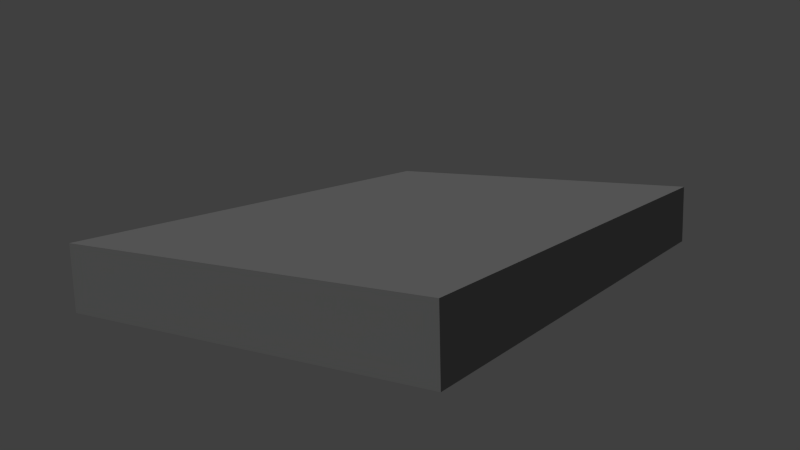 # Source: lowBuilding.blend  (saved by Blender 2.73.0; exported with 4.5.12 LTS)
import bpy
from mathutils import Matrix  # noqa: F401  (used for matrix-valued properties, if any)

bpy.ops.wm.read_factory_settings(use_empty=True)
scene = bpy.context.scene
scene.name = 'Scene'

# ---- collections
col_collection_1 = bpy.data.collections.new('Collection 1'); scene.collection.children.link(col_collection_1)

# ---- materials (node trees are filled in below, after node groups)
mat_low_building = bpy.data.materials.new('low building')
mat_low_building.alpha_threshold = 0.0
mat_low_building.use_transparent_shadow = False
mat_low_building.diffuse_color = (0.2883, 0.2883, 0.2883, 1.0)
mat_low_building.roughness = 0.5
mat_low_building.specular_intensity = 0.04167

# ---- material node trees

# ---- world
world_world = bpy.data.worlds.new('World'); scene.world = world_world
world_world.color = (0.05088, 0.05088, 0.05088)
world_world.use_sun_shadow = False
world_world.sun_shadow_jitter_overblur = 0.0
world_world.cycles.sampling_method = 'MANUAL'
world_world.cycles.sample_map_resolution = 256

# ---- cameras
cam_camera = bpy.data.cameras.new('Camera')
cam_camera.clip_end = 304.2
cam_camera.lens = 35.0
cam_camera.sensor_width = 32.0
cam_camera.sensor_height = 18.0
cam_camera.ortho_scale = 7.314
cam_camera.show_limits = True
cam_camera.dof.focus_distance = 4.41
cam_camera.dof.aperture_fstop = 128.0

# ---- lights
light_hemi = bpy.data.lights.new('Hemi', 'SUN')
light_hemi.transmission_factor = 0.0
light_hemi.angle = 0.1993
light_hemi.energy = 1.0
light_hemi.shadow_buffer_clip_start = 0.5
light_hemi.shadow_soft_size = 0.1
light_hemi.shadow_cascade_max_distance = 1000.0
light_hemi.cycles.use_multiple_importance_sampling = False

# ---- meshes
me_cylinder = bpy.data.meshes.new('Cylinder')
me_cylinder.from_pydata([(-71.38, -50.02, -13.99), (-71.38, 50.02, -13.99), (71.34, 50.02, -13.99), (71.34, -50.02, -13.99), (-71.38, -50.02, 2.785), (-71.38, 50.02, 2.785), (71.34, 50.02, 2.785), (71.34, -50.02, 2.785), (-71.38, 1.838e-06, 2.785), (-23.81, 50.02, 2.785), (23.76, 50.02, 2.785), (71.34, -1.144e-06, 2.785), (23.76, -50.02, 2.785), (-23.81, -50.02, 2.785), (23.76, -1.498e-07, 2.785), (-23.81, 8.44e-07, 2.785)], [], [(4, 8, 5, 1, 0), (7, 11, 14, 12), (4, 13, 15, 8), (7, 12, 13, 4, 0, 3), (6, 11, 7, 3, 2), (11, 6, 10, 14), (12, 14, 15, 13), (5, 8, 15, 9), (5, 9, 10, 6, 2, 1), (14, 10, 9, 15)])
_uv = me_cylinder.uv_layers.new(name='UVMap')
_uv.uv.foreach_set('vector', [0.3958, 0.816, 0.6945, 0.816, 0.9933, 0.816, 0.9933, 0.9162, 0.3958, 0.9162, 0.9296, 0.007594, 0.9296, 0.3146, 0.6376, 0.3146, 0.6376, 0.007594, 0.05361, 0.007594, 0.3456, 0.007594, 0.3456, 0.3146, 0.05361, 0.3146, 0.9934, 0.7425, 0.7093, 0.7425, 0.4252, 0.7425, 0.141, 0.7425, 0.141, 0.6423, 0.9934, 0.6423, 0.9952, 0.9206, 0.6965, 0.9206, 0.3978, 0.9206, 0.3978, 0.8204, 0.9952, 0.8204, 0.9296, 0.3146, 0.9296, 0.6216, 0.6376, 0.6216, 0.6376, 0.3146, 0.6376, 0.007594, 0.6376, 0.3146, 0.3456, 0.3146, 0.3456, 0.007594, 0.05361, 0.6216, 0.05361, 0.3146, 0.3456, 0.3146, 0.3456, 0.6216, 0.1369, 0.6423, 0.421, 0.6423, 0.7051, 0.6423, 0.9893, 0.6423, 0.9893, 0.7425, 0.1369, 0.7425, 0.6376, 0.3146, 0.6376, 0.6216, 0.3456, 0.6216, 0.3456, 0.3146])
me_cylinder.materials.append(mat_low_building)
me_cylinder.use_remesh_preserve_volume = False
me_cylinder.use_remesh_preserve_attributes = False
me_cylinder.use_mirror_vertex_groups = False
me_cylinder.update()

# ---- objects
ob_hemi = bpy.data.objects.new('Hemi', light_hemi)
ob_cylinder = bpy.data.objects.new('Cylinder', me_cylinder)
ob_camera = bpy.data.objects.new('Camera', cam_camera)

# ---- transforms, parenting, visibility, modifiers, constraints
ob_hemi.location = (-47.89, 117.7, -57.74)
ob_hemi.rotation_euler = (-0.1041, -0.6764, 0.4313)
ob_hemi.lineart.crease_threshold = 0.0
ob_cylinder.location = (0.0, 0.0, 0.0)
ob_cylinder.rotation_euler = (0.0, -0.0, 0.9725)
ob_cylinder.scale = (0.4539, 0.4539, 0.4539)
ob_cylinder.lineart.crease_threshold = 0.0
ob_camera.location = (-2.708, -104.4, 19.22)
ob_camera.rotation_euler = (10.81, -3.167, -3.152)
ob_camera.lock_rotations_4d = False
ob_camera.empty_display_type = 'ARROWS'
ob_camera.color = (0.0, 0.0, 0.0, 0.0)
ob_camera.display_type = 'WIRE'
ob_camera.lineart.crease_threshold = 0.0

# ---- collection membership
col_collection_1.objects.link(ob_hemi)
col_collection_1.objects.link(ob_cylinder)
col_collection_1.objects.link(ob_camera)

# ---- scene / render settings (as saved in the file)
scene.camera = ob_camera
scene.frame_start = 1; scene.frame_end = 250; scene.frame_set(2)
scene.render.engine = 'BLENDER_EEVEE_NEXT'
scene.render.resolution_percentage = 50
scene.render.dither_intensity = 0.0
scene.cycles.use_denoising = False
scene.cycles.samples = 10
scene.cycles.sampling_pattern = 'TABULATED_SOBOL'
scene.cycles.light_sampling_threshold = 0.0
scene.cycles.use_adaptive_sampling = False
scene.cycles.use_light_tree = False
scene.cycles.blur_glossy = 0.0
scene.cycles.pixel_filter_type = 'GAUSSIAN'
scene.cycles.sample_clamp_indirect = 0.0
scene.view_settings.view_transform = 'Standard'
bpy.context.view_layer.update()
